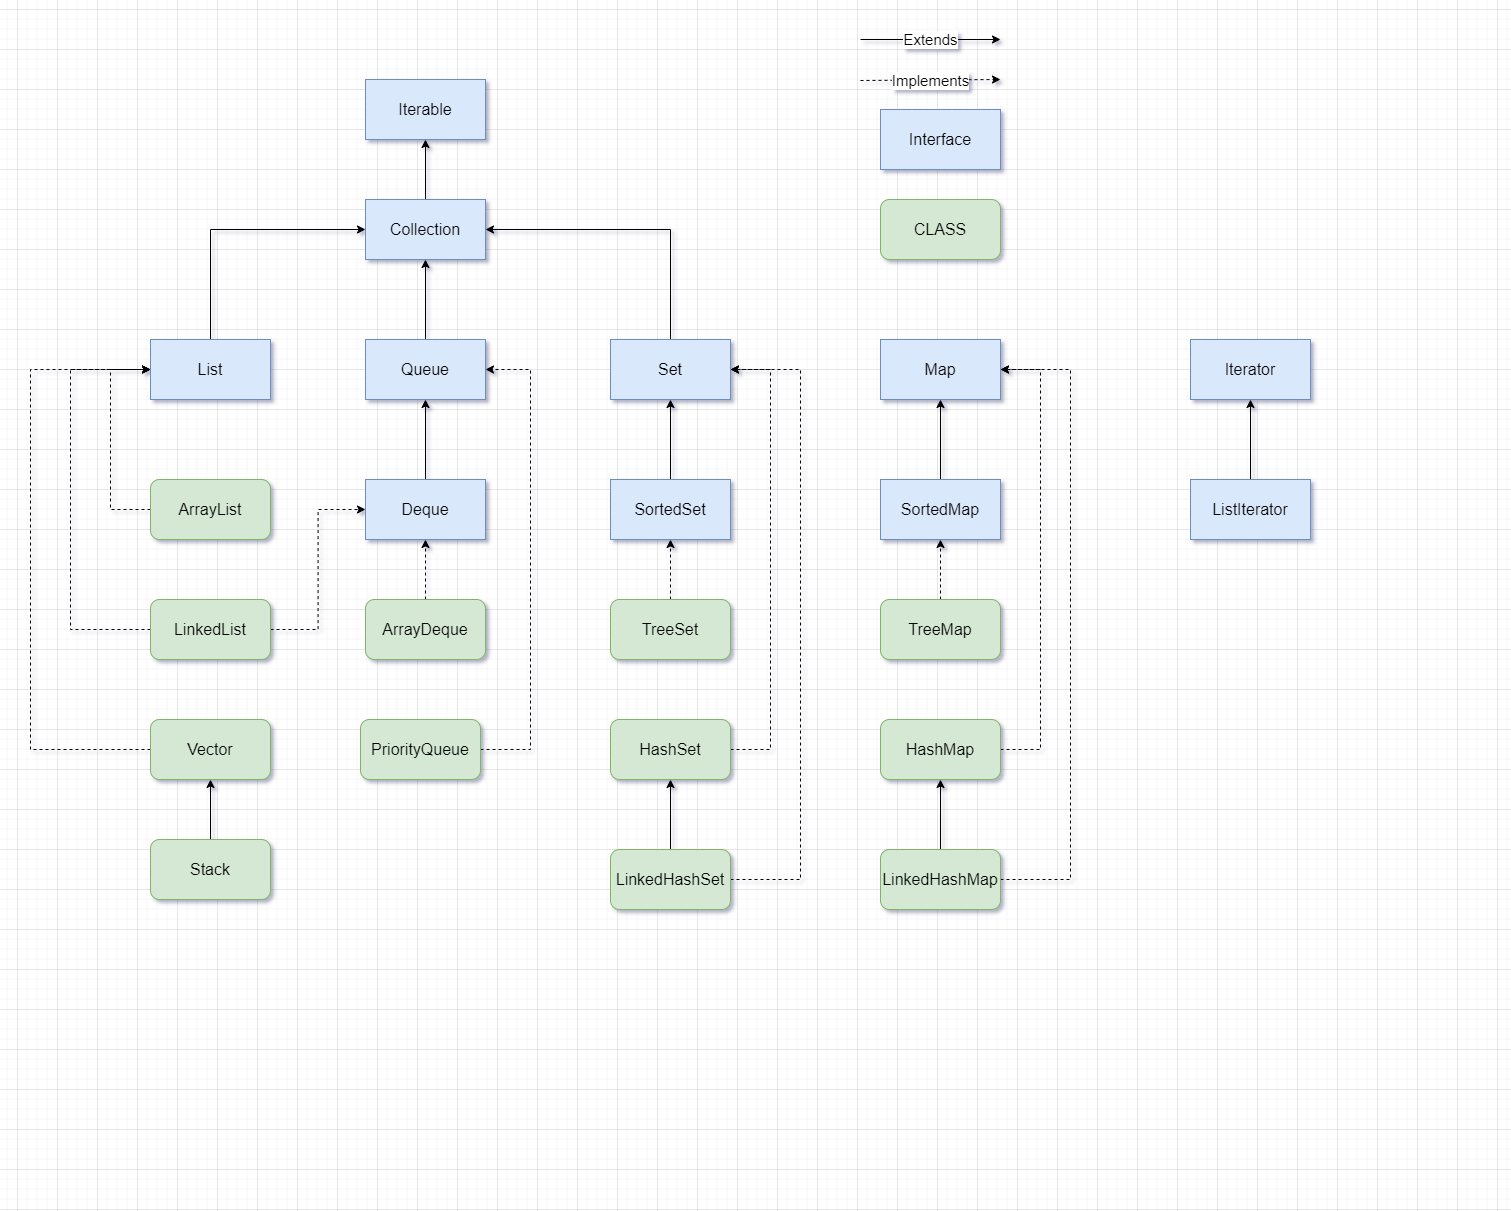

The diagram above was exported from draw.io. Its source (the exported page's mxGraphModel, read from the mxfile embedded in the PNG):
<mxGraphModel dx="1483" dy="733" grid="1" gridSize="10" guides="1" tooltips="1" connect="1" arrows="1" fold="1" page="1" pageScale="1" pageWidth="1500" pageHeight="1200" math="0" shadow="0">
  <root>
    <mxCell id="0" />
    <mxCell id="1" parent="0" />
    <mxCell id="YFMiqxqRvXsvlEIzArQJ-1" value="Iterable" style="rounded=0;whiteSpace=wrap;html=1;fillColor=#dae8fc;strokeColor=#6c8ebf;fontSize=16;" vertex="1" parent="1">
      <mxGeometry x="365" y="80" width="120" height="60" as="geometry" />
    </mxCell>
    <mxCell id="YFMiqxqRvXsvlEIzArQJ-37" value="" style="edgeStyle=orthogonalEdgeStyle;rounded=0;orthogonalLoop=1;jettySize=auto;html=1;" edge="1" parent="1" source="YFMiqxqRvXsvlEIzArQJ-5" target="YFMiqxqRvXsvlEIzArQJ-1">
      <mxGeometry relative="1" as="geometry" />
    </mxCell>
    <mxCell id="YFMiqxqRvXsvlEIzArQJ-5" value="Collection" style="whiteSpace=wrap;html=1;rounded=0;fillColor=#dae8fc;strokeColor=#6c8ebf;fontSize=16;" vertex="1" parent="1">
      <mxGeometry x="365" y="200" width="120" height="60" as="geometry" />
    </mxCell>
    <mxCell id="YFMiqxqRvXsvlEIzArQJ-34" value="" style="edgeStyle=orthogonalEdgeStyle;rounded=0;orthogonalLoop=1;jettySize=auto;html=1;" edge="1" parent="1" source="YFMiqxqRvXsvlEIzArQJ-7" target="YFMiqxqRvXsvlEIzArQJ-5">
      <mxGeometry relative="1" as="geometry" />
    </mxCell>
    <mxCell id="YFMiqxqRvXsvlEIzArQJ-7" value="Queue" style="whiteSpace=wrap;html=1;rounded=0;fillColor=#dae8fc;strokeColor=#6c8ebf;fontSize=16;" vertex="1" parent="1">
      <mxGeometry x="365" y="340" width="120" height="60" as="geometry" />
    </mxCell>
    <mxCell id="YFMiqxqRvXsvlEIzArQJ-36" style="edgeStyle=orthogonalEdgeStyle;rounded=0;orthogonalLoop=1;jettySize=auto;html=1;exitX=0.5;exitY=0;exitDx=0;exitDy=0;entryX=0;entryY=0.5;entryDx=0;entryDy=0;" edge="1" parent="1" source="YFMiqxqRvXsvlEIzArQJ-9" target="YFMiqxqRvXsvlEIzArQJ-5">
      <mxGeometry relative="1" as="geometry" />
    </mxCell>
    <mxCell id="YFMiqxqRvXsvlEIzArQJ-9" value="List" style="whiteSpace=wrap;html=1;rounded=0;fillColor=#dae8fc;strokeColor=#6c8ebf;fontSize=16;" vertex="1" parent="1">
      <mxGeometry x="150" y="340" width="120" height="60" as="geometry" />
    </mxCell>
    <mxCell id="YFMiqxqRvXsvlEIzArQJ-35" style="edgeStyle=orthogonalEdgeStyle;rounded=0;orthogonalLoop=1;jettySize=auto;html=1;exitX=0.5;exitY=0;exitDx=0;exitDy=0;entryX=1;entryY=0.5;entryDx=0;entryDy=0;" edge="1" parent="1" source="YFMiqxqRvXsvlEIzArQJ-11" target="YFMiqxqRvXsvlEIzArQJ-5">
      <mxGeometry relative="1" as="geometry" />
    </mxCell>
    <mxCell id="YFMiqxqRvXsvlEIzArQJ-11" value="Set" style="whiteSpace=wrap;html=1;rounded=0;fillColor=#dae8fc;strokeColor=#6c8ebf;fontSize=16;" vertex="1" parent="1">
      <mxGeometry x="610" y="340" width="120" height="60" as="geometry" />
    </mxCell>
    <mxCell id="YFMiqxqRvXsvlEIzArQJ-30" style="edgeStyle=orthogonalEdgeStyle;rounded=0;orthogonalLoop=1;jettySize=auto;html=1;exitX=0;exitY=0.5;exitDx=0;exitDy=0;entryX=0;entryY=0.5;entryDx=0;entryDy=0;dashed=1;" edge="1" parent="1" source="YFMiqxqRvXsvlEIzArQJ-18" target="YFMiqxqRvXsvlEIzArQJ-9">
      <mxGeometry relative="1" as="geometry">
        <Array as="points">
          <mxPoint x="110" y="510" />
          <mxPoint x="110" y="370" />
        </Array>
      </mxGeometry>
    </mxCell>
    <mxCell id="YFMiqxqRvXsvlEIzArQJ-18" value="ArrayList" style="rounded=1;whiteSpace=wrap;html=1;fillColor=#d5e8d4;strokeColor=#82b366;fontSize=16;" vertex="1" parent="1">
      <mxGeometry x="150" y="480" width="120" height="60" as="geometry" />
    </mxCell>
    <mxCell id="YFMiqxqRvXsvlEIzArQJ-29" style="edgeStyle=orthogonalEdgeStyle;rounded=0;orthogonalLoop=1;jettySize=auto;html=1;exitX=0;exitY=0.5;exitDx=0;exitDy=0;entryX=0;entryY=0.5;entryDx=0;entryDy=0;dashed=1;" edge="1" parent="1" source="YFMiqxqRvXsvlEIzArQJ-19" target="YFMiqxqRvXsvlEIzArQJ-9">
      <mxGeometry relative="1" as="geometry">
        <Array as="points">
          <mxPoint x="70" y="630" />
          <mxPoint x="70" y="370" />
        </Array>
      </mxGeometry>
    </mxCell>
    <mxCell id="YFMiqxqRvXsvlEIzArQJ-33" style="edgeStyle=orthogonalEdgeStyle;rounded=0;orthogonalLoop=1;jettySize=auto;html=1;exitX=1;exitY=0.5;exitDx=0;exitDy=0;entryX=0;entryY=0.5;entryDx=0;entryDy=0;dashed=1;" edge="1" parent="1" source="YFMiqxqRvXsvlEIzArQJ-19" target="YFMiqxqRvXsvlEIzArQJ-31">
      <mxGeometry relative="1" as="geometry" />
    </mxCell>
    <mxCell id="YFMiqxqRvXsvlEIzArQJ-19" value="LinkedList" style="rounded=1;whiteSpace=wrap;html=1;fillColor=#d5e8d4;strokeColor=#82b366;fontSize=16;" vertex="1" parent="1">
      <mxGeometry x="150" y="600" width="120" height="60" as="geometry" />
    </mxCell>
    <mxCell id="YFMiqxqRvXsvlEIzArQJ-23" value="" style="edgeStyle=orthogonalEdgeStyle;rounded=0;orthogonalLoop=1;jettySize=auto;html=1;" edge="1" parent="1" source="YFMiqxqRvXsvlEIzArQJ-20" target="YFMiqxqRvXsvlEIzArQJ-22">
      <mxGeometry relative="1" as="geometry" />
    </mxCell>
    <mxCell id="YFMiqxqRvXsvlEIzArQJ-20" value="Stack" style="rounded=1;whiteSpace=wrap;html=1;fillColor=#d5e8d4;strokeColor=#82b366;fontSize=16;" vertex="1" parent="1">
      <mxGeometry x="150" y="840" width="120" height="60" as="geometry" />
    </mxCell>
    <mxCell id="YFMiqxqRvXsvlEIzArQJ-28" style="edgeStyle=orthogonalEdgeStyle;rounded=0;orthogonalLoop=1;jettySize=auto;html=1;exitX=0;exitY=0.5;exitDx=0;exitDy=0;entryX=0;entryY=0.5;entryDx=0;entryDy=0;dashed=1;" edge="1" parent="1" source="YFMiqxqRvXsvlEIzArQJ-22" target="YFMiqxqRvXsvlEIzArQJ-9">
      <mxGeometry relative="1" as="geometry">
        <Array as="points">
          <mxPoint x="30" y="750" />
          <mxPoint x="30" y="370" />
        </Array>
      </mxGeometry>
    </mxCell>
    <mxCell id="YFMiqxqRvXsvlEIzArQJ-22" value="Vector" style="rounded=1;whiteSpace=wrap;html=1;fillColor=#d5e8d4;strokeColor=#82b366;fontSize=16;" vertex="1" parent="1">
      <mxGeometry x="150" y="720" width="120" height="60" as="geometry" />
    </mxCell>
    <mxCell id="YFMiqxqRvXsvlEIzArQJ-49" value="" style="edgeStyle=orthogonalEdgeStyle;rounded=0;orthogonalLoop=1;jettySize=auto;html=1;" edge="1" parent="1" source="YFMiqxqRvXsvlEIzArQJ-31" target="YFMiqxqRvXsvlEIzArQJ-7">
      <mxGeometry relative="1" as="geometry" />
    </mxCell>
    <mxCell id="YFMiqxqRvXsvlEIzArQJ-31" value="Deque" style="whiteSpace=wrap;html=1;rounded=0;fillColor=#dae8fc;strokeColor=#6c8ebf;fontSize=16;" vertex="1" parent="1">
      <mxGeometry x="365" y="480" width="120" height="60" as="geometry" />
    </mxCell>
    <mxCell id="YFMiqxqRvXsvlEIzArQJ-48" value="" style="edgeStyle=orthogonalEdgeStyle;rounded=0;orthogonalLoop=1;jettySize=auto;html=1;dashed=1;" edge="1" parent="1" source="YFMiqxqRvXsvlEIzArQJ-38" target="YFMiqxqRvXsvlEIzArQJ-31">
      <mxGeometry relative="1" as="geometry" />
    </mxCell>
    <mxCell id="YFMiqxqRvXsvlEIzArQJ-38" value="ArrayDeque" style="rounded=1;whiteSpace=wrap;html=1;fillColor=#d5e8d4;strokeColor=#82b366;fontSize=16;" vertex="1" parent="1">
      <mxGeometry x="365" y="600" width="120" height="60" as="geometry" />
    </mxCell>
    <mxCell id="YFMiqxqRvXsvlEIzArQJ-41" style="edgeStyle=orthogonalEdgeStyle;rounded=0;orthogonalLoop=1;jettySize=auto;html=1;exitX=1;exitY=0.5;exitDx=0;exitDy=0;entryX=1;entryY=0.5;entryDx=0;entryDy=0;dashed=1;" edge="1" parent="1" source="YFMiqxqRvXsvlEIzArQJ-40" target="YFMiqxqRvXsvlEIzArQJ-7">
      <mxGeometry relative="1" as="geometry">
        <Array as="points">
          <mxPoint x="530" y="750" />
          <mxPoint x="530" y="370" />
        </Array>
      </mxGeometry>
    </mxCell>
    <mxCell id="YFMiqxqRvXsvlEIzArQJ-40" value="PriorityQueue" style="rounded=1;whiteSpace=wrap;html=1;fillColor=#d5e8d4;strokeColor=#82b366;fontSize=16;" vertex="1" parent="1">
      <mxGeometry x="360" y="720" width="120" height="60" as="geometry" />
    </mxCell>
    <mxCell id="YFMiqxqRvXsvlEIzArQJ-43" style="edgeStyle=orthogonalEdgeStyle;rounded=0;orthogonalLoop=1;jettySize=auto;html=1;exitX=1;exitY=0.5;exitDx=0;exitDy=0;entryX=1;entryY=0.5;entryDx=0;entryDy=0;dashed=1;" edge="1" parent="1" source="YFMiqxqRvXsvlEIzArQJ-42" target="YFMiqxqRvXsvlEIzArQJ-11">
      <mxGeometry relative="1" as="geometry">
        <Array as="points">
          <mxPoint x="770" y="750" />
          <mxPoint x="770" y="370" />
        </Array>
      </mxGeometry>
    </mxCell>
    <mxCell id="YFMiqxqRvXsvlEIzArQJ-42" value="HashSet" style="rounded=1;whiteSpace=wrap;html=1;fillColor=#d5e8d4;strokeColor=#82b366;fontSize=16;" vertex="1" parent="1">
      <mxGeometry x="610" y="720" width="120" height="60" as="geometry" />
    </mxCell>
    <mxCell id="YFMiqxqRvXsvlEIzArQJ-45" value="" style="edgeStyle=orthogonalEdgeStyle;rounded=0;orthogonalLoop=1;jettySize=auto;html=1;" edge="1" parent="1" source="YFMiqxqRvXsvlEIzArQJ-44" target="YFMiqxqRvXsvlEIzArQJ-42">
      <mxGeometry relative="1" as="geometry" />
    </mxCell>
    <mxCell id="YFMiqxqRvXsvlEIzArQJ-46" style="edgeStyle=orthogonalEdgeStyle;rounded=0;orthogonalLoop=1;jettySize=auto;html=1;exitX=1;exitY=0.5;exitDx=0;exitDy=0;entryX=1;entryY=0.5;entryDx=0;entryDy=0;dashed=1;" edge="1" parent="1" source="YFMiqxqRvXsvlEIzArQJ-44" target="YFMiqxqRvXsvlEIzArQJ-11">
      <mxGeometry relative="1" as="geometry">
        <Array as="points">
          <mxPoint x="800" y="880" />
          <mxPoint x="800" y="370" />
        </Array>
      </mxGeometry>
    </mxCell>
    <mxCell id="YFMiqxqRvXsvlEIzArQJ-44" value="LinkedHashSet" style="rounded=1;whiteSpace=wrap;html=1;fillColor=#d5e8d4;strokeColor=#82b366;fontSize=16;" vertex="1" parent="1">
      <mxGeometry x="610" y="850" width="120" height="60" as="geometry" />
    </mxCell>
    <mxCell id="YFMiqxqRvXsvlEIzArQJ-50" value="" style="edgeStyle=orthogonalEdgeStyle;rounded=0;orthogonalLoop=1;jettySize=auto;html=1;" edge="1" parent="1" source="YFMiqxqRvXsvlEIzArQJ-47" target="YFMiqxqRvXsvlEIzArQJ-11">
      <mxGeometry relative="1" as="geometry" />
    </mxCell>
    <mxCell id="YFMiqxqRvXsvlEIzArQJ-47" value="SortedSet" style="whiteSpace=wrap;html=1;rounded=0;fillColor=#dae8fc;strokeColor=#6c8ebf;fontSize=16;" vertex="1" parent="1">
      <mxGeometry x="610" y="480" width="120" height="60" as="geometry" />
    </mxCell>
    <mxCell id="YFMiqxqRvXsvlEIzArQJ-53" value="" style="edgeStyle=orthogonalEdgeStyle;rounded=0;orthogonalLoop=1;jettySize=auto;html=1;dashed=1;" edge="1" parent="1" source="YFMiqxqRvXsvlEIzArQJ-52" target="YFMiqxqRvXsvlEIzArQJ-47">
      <mxGeometry relative="1" as="geometry" />
    </mxCell>
    <mxCell id="YFMiqxqRvXsvlEIzArQJ-52" value="TreeSet" style="rounded=1;whiteSpace=wrap;html=1;fillColor=#d5e8d4;strokeColor=#82b366;fontSize=16;" vertex="1" parent="1">
      <mxGeometry x="610" y="600" width="120" height="60" as="geometry" />
    </mxCell>
    <mxCell id="YFMiqxqRvXsvlEIzArQJ-60" value="Map" style="whiteSpace=wrap;html=1;rounded=0;fillColor=#dae8fc;strokeColor=#6c8ebf;fontSize=16;" vertex="1" parent="1">
      <mxGeometry x="880" y="340" width="120" height="60" as="geometry" />
    </mxCell>
    <mxCell id="YFMiqxqRvXsvlEIzArQJ-61" style="edgeStyle=orthogonalEdgeStyle;rounded=0;orthogonalLoop=1;jettySize=auto;html=1;exitX=1;exitY=0.5;exitDx=0;exitDy=0;entryX=1;entryY=0.5;entryDx=0;entryDy=0;dashed=1;" edge="1" parent="1" source="YFMiqxqRvXsvlEIzArQJ-62" target="YFMiqxqRvXsvlEIzArQJ-60">
      <mxGeometry relative="1" as="geometry">
        <Array as="points">
          <mxPoint x="1040" y="750" />
          <mxPoint x="1040" y="370" />
        </Array>
      </mxGeometry>
    </mxCell>
    <mxCell id="YFMiqxqRvXsvlEIzArQJ-62" value="HashMap" style="rounded=1;whiteSpace=wrap;html=1;fillColor=#d5e8d4;strokeColor=#82b366;fontSize=16;" vertex="1" parent="1">
      <mxGeometry x="880" y="720" width="120" height="60" as="geometry" />
    </mxCell>
    <mxCell id="YFMiqxqRvXsvlEIzArQJ-63" value="" style="edgeStyle=orthogonalEdgeStyle;rounded=0;orthogonalLoop=1;jettySize=auto;html=1;" edge="1" parent="1" source="YFMiqxqRvXsvlEIzArQJ-65" target="YFMiqxqRvXsvlEIzArQJ-62">
      <mxGeometry relative="1" as="geometry" />
    </mxCell>
    <mxCell id="YFMiqxqRvXsvlEIzArQJ-64" style="edgeStyle=orthogonalEdgeStyle;rounded=0;orthogonalLoop=1;jettySize=auto;html=1;exitX=1;exitY=0.5;exitDx=0;exitDy=0;entryX=1;entryY=0.5;entryDx=0;entryDy=0;dashed=1;" edge="1" parent="1" source="YFMiqxqRvXsvlEIzArQJ-65" target="YFMiqxqRvXsvlEIzArQJ-60">
      <mxGeometry relative="1" as="geometry">
        <Array as="points">
          <mxPoint x="1070" y="880" />
          <mxPoint x="1070" y="370" />
        </Array>
      </mxGeometry>
    </mxCell>
    <mxCell id="YFMiqxqRvXsvlEIzArQJ-65" value="LinkedHashMap" style="rounded=1;whiteSpace=wrap;html=1;fillColor=#d5e8d4;strokeColor=#82b366;fontSize=16;" vertex="1" parent="1">
      <mxGeometry x="880" y="850" width="120" height="60" as="geometry" />
    </mxCell>
    <mxCell id="YFMiqxqRvXsvlEIzArQJ-66" value="" style="edgeStyle=orthogonalEdgeStyle;rounded=0;orthogonalLoop=1;jettySize=auto;html=1;" edge="1" parent="1" source="YFMiqxqRvXsvlEIzArQJ-67" target="YFMiqxqRvXsvlEIzArQJ-60">
      <mxGeometry relative="1" as="geometry" />
    </mxCell>
    <mxCell id="YFMiqxqRvXsvlEIzArQJ-67" value="SortedMap" style="whiteSpace=wrap;html=1;rounded=0;fillColor=#dae8fc;strokeColor=#6c8ebf;fontSize=16;" vertex="1" parent="1">
      <mxGeometry x="880" y="480" width="120" height="60" as="geometry" />
    </mxCell>
    <mxCell id="YFMiqxqRvXsvlEIzArQJ-68" value="" style="edgeStyle=orthogonalEdgeStyle;rounded=0;orthogonalLoop=1;jettySize=auto;html=1;dashed=1;" edge="1" parent="1" source="YFMiqxqRvXsvlEIzArQJ-69" target="YFMiqxqRvXsvlEIzArQJ-67">
      <mxGeometry relative="1" as="geometry" />
    </mxCell>
    <mxCell id="YFMiqxqRvXsvlEIzArQJ-69" value="TreeMap" style="rounded=1;whiteSpace=wrap;html=1;fillColor=#d5e8d4;strokeColor=#82b366;fontSize=16;" vertex="1" parent="1">
      <mxGeometry x="880" y="600" width="120" height="60" as="geometry" />
    </mxCell>
    <mxCell id="YFMiqxqRvXsvlEIzArQJ-76" value="Extends" style="endArrow=classic;html=1;rounded=0;fontSize=15;" edge="1" parent="1">
      <mxGeometry width="50" height="50" relative="1" as="geometry">
        <mxPoint x="860" y="40" as="sourcePoint" />
        <mxPoint x="1000" y="40" as="targetPoint" />
      </mxGeometry>
    </mxCell>
    <mxCell id="YFMiqxqRvXsvlEIzArQJ-77" value="Implements" style="endArrow=classic;html=1;rounded=0;dashed=1;fontSize=15;" edge="1" parent="1">
      <mxGeometry width="50" height="50" relative="1" as="geometry">
        <mxPoint x="860" y="81" as="sourcePoint" />
        <mxPoint x="1000" y="80" as="targetPoint" />
      </mxGeometry>
    </mxCell>
    <mxCell id="YFMiqxqRvXsvlEIzArQJ-78" value="Interface" style="rounded=0;whiteSpace=wrap;html=1;fillColor=#dae8fc;strokeColor=#6c8ebf;fontSize=16;" vertex="1" parent="1">
      <mxGeometry x="880" y="110" width="120" height="60" as="geometry" />
    </mxCell>
    <mxCell id="YFMiqxqRvXsvlEIzArQJ-79" value="CLASS" style="rounded=1;whiteSpace=wrap;html=1;fillColor=#d5e8d4;strokeColor=#82b366;fontSize=16;" vertex="1" parent="1">
      <mxGeometry x="880" y="200" width="120" height="60" as="geometry" />
    </mxCell>
    <mxCell id="YFMiqxqRvXsvlEIzArQJ-80" value="Iterator" style="whiteSpace=wrap;html=1;rounded=0;fillColor=#dae8fc;strokeColor=#6c8ebf;fontSize=16;" vertex="1" parent="1">
      <mxGeometry x="1190" y="340" width="120" height="60" as="geometry" />
    </mxCell>
    <mxCell id="YFMiqxqRvXsvlEIzArQJ-83" value="" style="edgeStyle=orthogonalEdgeStyle;rounded=0;orthogonalLoop=1;jettySize=auto;html=1;" edge="1" parent="1" source="YFMiqxqRvXsvlEIzArQJ-82" target="YFMiqxqRvXsvlEIzArQJ-80">
      <mxGeometry relative="1" as="geometry" />
    </mxCell>
    <mxCell id="YFMiqxqRvXsvlEIzArQJ-82" value="ListIterator" style="whiteSpace=wrap;html=1;rounded=0;fillColor=#dae8fc;strokeColor=#6c8ebf;fontSize=16;" vertex="1" parent="1">
      <mxGeometry x="1190" y="480" width="120" height="60" as="geometry" />
    </mxCell>
  </root>
</mxGraphModel>